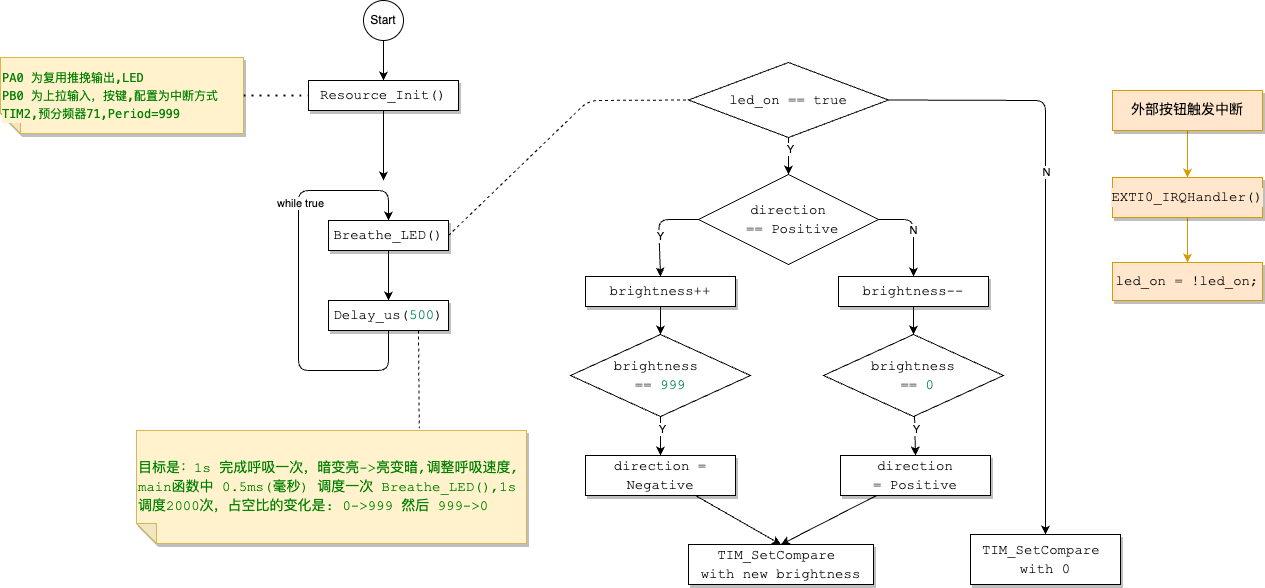

The diagram above was exported from draw.io. Its source (the exported page's mxGraphModel, read from the mxfile embedded in the PNG):
<mxGraphModel dx="771" dy="635" grid="1" gridSize="10" guides="1" tooltips="1" connect="1" arrows="1" fold="1" page="1" pageScale="1" pageWidth="827" pageHeight="1169" background="#ffffff" math="0" shadow="0">
  <root>
    <mxCell id="0" />
    <mxCell id="1" parent="0" />
    <mxCell id="4" style="edgeStyle=none;html=1;exitX=0.5;exitY=1;exitDx=0;exitDy=0;" parent="1" source="2" edge="1">
      <mxGeometry relative="1" as="geometry">
        <mxPoint x="427" y="240" as="targetPoint" />
      </mxGeometry>
    </mxCell>
    <mxCell id="2" value="&lt;div style=&quot;background-color: rgb(255, 255, 255); font-family: Consolas, &amp;quot;Courier New&amp;quot;, monospace; font-size: 14px; line-height: 19px;&quot;&gt;Resource_Init()&lt;/div&gt;" style="whiteSpace=wrap;html=1;shadow=1;" parent="1" vertex="1">
      <mxGeometry x="352" y="140" width="150" height="30" as="geometry" />
    </mxCell>
    <mxCell id="16" style="edgeStyle=none;html=1;exitX=1;exitY=0.5;exitDx=0;exitDy=0;endArrow=none;endFill=0;dashed=1;entryX=0;entryY=0.5;entryDx=0;entryDy=0;" parent="1" source="3" target="18" edge="1">
      <mxGeometry relative="1" as="geometry">
        <mxPoint x="612" y="150" as="targetPoint" />
        <Array as="points">
          <mxPoint x="632" y="160" />
        </Array>
      </mxGeometry>
    </mxCell>
    <mxCell id="3" value="&lt;div style=&quot;background-color: rgb(255, 255, 255); font-family: Consolas, &amp;quot;Courier New&amp;quot;, monospace; font-size: 14px; line-height: 19px;&quot;&gt;Breathe_LED()&lt;/div&gt;" style="whiteSpace=wrap;html=1;shadow=1;" parent="1" vertex="1">
      <mxGeometry x="372" y="280" width="120" height="30" as="geometry" />
    </mxCell>
    <mxCell id="9" style="edgeStyle=none;html=1;exitX=0.5;exitY=1;exitDx=0;exitDy=0;entryX=0.5;entryY=0;entryDx=0;entryDy=0;" parent="1" source="5" target="3" edge="1">
      <mxGeometry relative="1" as="geometry">
        <mxPoint x="437" y="250" as="targetPoint" />
        <Array as="points">
          <mxPoint x="432" y="430" />
          <mxPoint x="342" y="430" />
          <mxPoint x="342" y="250" />
          <mxPoint x="432" y="250" />
        </Array>
      </mxGeometry>
    </mxCell>
    <mxCell id="10" value="while true" style="edgeLabel;html=1;align=center;verticalAlign=middle;resizable=0;points=[];" parent="9" vertex="1" connectable="0">
      <mxGeometry x="0.1671" y="-1" relative="1" as="geometry">
        <mxPoint y="-47" as="offset" />
      </mxGeometry>
    </mxCell>
    <mxCell id="47" style="edgeStyle=none;html=1;exitX=0.75;exitY=1;exitDx=0;exitDy=0;entryX=0.275;entryY=1.02;entryDx=0;entryDy=0;entryPerimeter=0;fontColor=#fff2cc;endArrow=none;endFill=0;dashed=1;" parent="1" source="5" target="46" edge="1">
      <mxGeometry relative="1" as="geometry" />
    </mxCell>
    <mxCell id="5" value="&lt;div style=&quot;background-color: rgb(255, 255, 255); font-family: Consolas, &amp;quot;Courier New&amp;quot;, monospace; font-size: 14px; line-height: 19px;&quot;&gt;&lt;div style=&quot;line-height: 19px;&quot;&gt;Delay_us(&lt;span style=&quot;color: #098658;&quot;&gt;500&lt;/span&gt;)&lt;/div&gt;&lt;/div&gt;" style="whiteSpace=wrap;html=1;shadow=1;" parent="1" vertex="1">
      <mxGeometry x="372" y="360" width="120" height="30" as="geometry" />
    </mxCell>
    <mxCell id="6" style="edgeStyle=none;html=1;exitX=0.5;exitY=1;exitDx=0;exitDy=0;entryX=0.5;entryY=0;entryDx=0;entryDy=0;" parent="1" source="3" target="5" edge="1">
      <mxGeometry relative="1" as="geometry" />
    </mxCell>
    <mxCell id="28" style="edgeStyle=none;html=1;entryX=0.5;entryY=0;entryDx=0;entryDy=0;endArrow=classic;endFill=1;" parent="1" source="18" target="20" edge="1">
      <mxGeometry relative="1" as="geometry" />
    </mxCell>
    <mxCell id="40" value="Y" style="edgeLabel;html=1;align=center;verticalAlign=middle;resizable=0;points=[];" parent="28" vertex="1" connectable="0">
      <mxGeometry x="-0.4" y="1" relative="1" as="geometry">
        <mxPoint as="offset" />
      </mxGeometry>
    </mxCell>
    <mxCell id="44" style="edgeStyle=none;html=1;entryX=0.5;entryY=0;entryDx=0;entryDy=0;endArrow=classic;endFill=1;exitX=1;exitY=0.5;exitDx=0;exitDy=0;" parent="1" source="18" target="31" edge="1">
      <mxGeometry relative="1" as="geometry">
        <Array as="points">
          <mxPoint x="1089" y="160" />
        </Array>
      </mxGeometry>
    </mxCell>
    <mxCell id="45" value="N" style="edgeLabel;html=1;align=center;verticalAlign=middle;resizable=0;points=[];" parent="44" vertex="1" connectable="0">
      <mxGeometry x="-0.2245" relative="1" as="geometry">
        <mxPoint as="offset" />
      </mxGeometry>
    </mxCell>
    <mxCell id="18" value="&lt;div style=&quot;background-color: rgb(255, 255, 255); font-family: Consolas, &amp;quot;Courier New&amp;quot;, monospace; font-size: 14px; line-height: 19px;&quot;&gt;led_on == true&lt;/div&gt;" style="rhombus;whiteSpace=wrap;html=1;fillColor=none;" parent="1" vertex="1">
      <mxGeometry x="732" y="122" width="200" height="75" as="geometry" />
    </mxCell>
    <mxCell id="25" style="edgeStyle=none;html=1;entryX=0.5;entryY=0;entryDx=0;entryDy=0;endArrow=classic;endFill=1;" parent="1" source="20" target="22" edge="1">
      <mxGeometry relative="1" as="geometry">
        <Array as="points">
          <mxPoint x="702" y="279" />
        </Array>
      </mxGeometry>
    </mxCell>
    <mxCell id="26" value="Y" style="edgeLabel;html=1;align=center;verticalAlign=middle;resizable=0;points=[];" parent="25" vertex="1" connectable="0">
      <mxGeometry x="0.1654" y="1" relative="1" as="geometry">
        <mxPoint as="offset" />
      </mxGeometry>
    </mxCell>
    <mxCell id="27" value="N" style="edgeStyle=none;html=1;entryX=0.5;entryY=0;entryDx=0;entryDy=0;endArrow=classic;endFill=1;exitX=1;exitY=0.5;exitDx=0;exitDy=0;" parent="1" source="20" target="24" edge="1">
      <mxGeometry relative="1" as="geometry">
        <Array as="points">
          <mxPoint x="957" y="279" />
        </Array>
      </mxGeometry>
    </mxCell>
    <mxCell id="20" value="&lt;div style=&quot;background-color: rgb(255, 255, 255); font-family: Consolas, &amp;quot;Courier New&amp;quot;, monospace; font-size: 14px; line-height: 19px;&quot;&gt;&lt;div style=&quot;line-height: 19px;&quot;&gt;direction&lt;/div&gt;&lt;div style=&quot;line-height: 19px;&quot;&gt;&amp;nbsp;== Positive&lt;/div&gt;&lt;/div&gt;" style="rhombus;whiteSpace=wrap;html=1;fillColor=none;" parent="1" vertex="1">
      <mxGeometry x="742" y="234" width="180" height="90" as="geometry" />
    </mxCell>
    <mxCell id="32" style="edgeStyle=none;html=1;entryX=0.5;entryY=0;entryDx=0;entryDy=0;endArrow=classic;endFill=1;" parent="1" source="22" target="29" edge="1">
      <mxGeometry relative="1" as="geometry" />
    </mxCell>
    <mxCell id="22" value="&lt;div style=&quot;background-color: rgb(255, 255, 255); font-family: Consolas, &amp;quot;Courier New&amp;quot;, monospace; font-size: 14px; line-height: 19px;&quot;&gt;&lt;div style=&quot;line-height: 19px;&quot;&gt;brightness++&lt;/div&gt;&lt;/div&gt;" style="whiteSpace=wrap;html=1;shadow=1;" parent="1" vertex="1">
      <mxGeometry x="629" y="336" width="150" height="30" as="geometry" />
    </mxCell>
    <mxCell id="33" style="edgeStyle=none;html=1;entryX=0.5;entryY=0;entryDx=0;entryDy=0;endArrow=classic;endFill=1;" parent="1" source="24" target="30" edge="1">
      <mxGeometry relative="1" as="geometry" />
    </mxCell>
    <mxCell id="24" value="&lt;div style=&quot;background-color: rgb(255, 255, 255); font-family: Consolas, &amp;quot;Courier New&amp;quot;, monospace; font-size: 14px; line-height: 19px;&quot;&gt;&lt;div style=&quot;line-height: 19px;&quot;&gt;brightness--&lt;/div&gt;&lt;/div&gt;" style="whiteSpace=wrap;html=1;shadow=1;" parent="1" vertex="1">
      <mxGeometry x="882" y="336" width="150" height="30" as="geometry" />
    </mxCell>
    <mxCell id="35" style="edgeStyle=none;html=1;entryX=0.5;entryY=0;entryDx=0;entryDy=0;endArrow=classic;endFill=1;" parent="1" source="29" target="34" edge="1">
      <mxGeometry relative="1" as="geometry" />
    </mxCell>
    <mxCell id="36" value="Y" style="edgeLabel;html=1;align=center;verticalAlign=middle;resizable=0;points=[];" parent="35" vertex="1" connectable="0">
      <mxGeometry x="-0.3667" y="1" relative="1" as="geometry">
        <mxPoint as="offset" />
      </mxGeometry>
    </mxCell>
    <mxCell id="29" value="&lt;div style=&quot;background-color: rgb(255, 255, 255); font-family: Consolas, &amp;quot;Courier New&amp;quot;, monospace; font-size: 14px; line-height: 19px;&quot;&gt;&lt;div style=&quot;line-height: 19px;&quot;&gt;&lt;div style=&quot;line-height: 19px;&quot;&gt;brightness&amp;nbsp;&lt;/div&gt;&lt;div style=&quot;line-height: 19px;&quot;&gt;== &lt;span style=&quot;color: #098658;&quot;&gt;999&lt;/span&gt;&lt;/div&gt;&lt;/div&gt;&lt;/div&gt;" style="rhombus;whiteSpace=wrap;html=1;fillColor=none;" parent="1" vertex="1">
      <mxGeometry x="614" y="394" width="180" height="82" as="geometry" />
    </mxCell>
    <mxCell id="38" style="edgeStyle=none;html=1;entryX=0.5;entryY=0;entryDx=0;entryDy=0;endArrow=classic;endFill=1;" parent="1" source="30" target="37" edge="1">
      <mxGeometry relative="1" as="geometry" />
    </mxCell>
    <mxCell id="39" value="Y" style="edgeLabel;html=1;align=center;verticalAlign=middle;resizable=0;points=[];" parent="38" vertex="1" connectable="0">
      <mxGeometry x="-0.3333" y="1" relative="1" as="geometry">
        <mxPoint as="offset" />
      </mxGeometry>
    </mxCell>
    <mxCell id="30" value="&lt;div style=&quot;background-color: rgb(255, 255, 255); font-family: Consolas, &amp;quot;Courier New&amp;quot;, monospace; font-size: 14px; line-height: 19px;&quot;&gt;&lt;div style=&quot;line-height: 19px;&quot;&gt;&lt;div style=&quot;line-height: 19px;&quot;&gt;&lt;div style=&quot;line-height: 19px;&quot;&gt;brightness&lt;/div&gt;&lt;div style=&quot;line-height: 19px;&quot;&gt;&amp;nbsp;== &lt;span style=&quot;color: #098658;&quot;&gt;0&lt;/span&gt;&lt;/div&gt;&lt;/div&gt;&lt;/div&gt;&lt;/div&gt;" style="rhombus;whiteSpace=wrap;html=1;fillColor=none;" parent="1" vertex="1">
      <mxGeometry x="867" y="394" width="180" height="82" as="geometry" />
    </mxCell>
    <mxCell id="31" value="&lt;div style=&quot;background-color: rgb(255, 255, 255); font-family: Consolas, &amp;quot;Courier New&amp;quot;, monospace; font-size: 14px; line-height: 19px;&quot;&gt;&lt;div style=&quot;line-height: 19px;&quot;&gt;&lt;div style=&quot;border-color: var(--border-color); line-height: 19px;&quot;&gt;TIM_SetCompare&amp;nbsp;&lt;/div&gt;&lt;div style=&quot;border-color: var(--border-color); line-height: 19px;&quot;&gt;with 0&lt;/div&gt;&lt;/div&gt;&lt;/div&gt;" style="whiteSpace=wrap;html=1;shadow=1;" parent="1" vertex="1">
      <mxGeometry x="1014" y="594" width="150" height="50" as="geometry" />
    </mxCell>
    <mxCell id="42" style="edgeStyle=none;html=1;entryX=0.5;entryY=0;entryDx=0;entryDy=0;endArrow=classic;endFill=1;" parent="1" source="34" target="41" edge="1">
      <mxGeometry relative="1" as="geometry" />
    </mxCell>
    <mxCell id="34" value="&lt;div style=&quot;background-color: rgb(255, 255, 255); font-family: Consolas, &amp;quot;Courier New&amp;quot;, monospace; font-size: 14px; line-height: 19px;&quot;&gt;&lt;div style=&quot;line-height: 19px;&quot;&gt;&lt;div style=&quot;line-height: 19px;&quot;&gt;direction = Negative&lt;/div&gt;&lt;/div&gt;&lt;/div&gt;" style="whiteSpace=wrap;html=1;shadow=1;" parent="1" vertex="1">
      <mxGeometry x="629" y="515" width="150" height="40" as="geometry" />
    </mxCell>
    <mxCell id="43" style="edgeStyle=none;html=1;entryX=0.5;entryY=0;entryDx=0;entryDy=0;endArrow=classic;endFill=1;" parent="1" source="37" target="41" edge="1">
      <mxGeometry relative="1" as="geometry" />
    </mxCell>
    <mxCell id="37" value="&lt;div style=&quot;background-color: rgb(255, 255, 255); font-family: Consolas, &amp;quot;Courier New&amp;quot;, monospace; font-size: 14px; line-height: 19px;&quot;&gt;&lt;div style=&quot;line-height: 19px;&quot;&gt;&lt;div style=&quot;line-height: 19px;&quot;&gt;direction =&amp;nbsp;&lt;span style=&quot;&quot;&gt;Positive&lt;/span&gt;&lt;/div&gt;&lt;/div&gt;&lt;/div&gt;" style="whiteSpace=wrap;html=1;shadow=1;" parent="1" vertex="1">
      <mxGeometry x="884" y="515" width="150" height="40" as="geometry" />
    </mxCell>
    <mxCell id="41" value="&lt;div style=&quot;background-color: rgb(255, 255, 255); font-family: Consolas, &amp;quot;Courier New&amp;quot;, monospace; font-size: 14px; line-height: 19px;&quot;&gt;&lt;div style=&quot;line-height: 19px;&quot;&gt;&lt;div style=&quot;line-height: 19px;&quot;&gt;&lt;div style=&quot;line-height: 19px;&quot;&gt;TIM_SetCompare&amp;nbsp;&lt;/div&gt;&lt;div style=&quot;line-height: 19px;&quot;&gt;with new brightness&lt;/div&gt;&lt;/div&gt;&lt;/div&gt;&lt;/div&gt;" style="whiteSpace=wrap;html=1;shadow=1;" parent="1" vertex="1">
      <mxGeometry x="732" y="604" width="185" height="40" as="geometry" />
    </mxCell>
    <mxCell id="46" value="&lt;div style=&quot;font-family: Consolas, &amp;quot;Courier New&amp;quot;, monospace; font-size: 14px; line-height: 19px;&quot;&gt;&lt;div style=&quot;line-height: 19px;&quot;&gt;&lt;span style=&quot;color: #008000;&quot;&gt;目标是：1s 完成呼吸一次，暗变亮-&amp;gt;亮变暗,&lt;/span&gt;&lt;span style=&quot;color: rgb(0, 128, 0);&quot;&gt;调整呼吸速度, main函数中 0.5ms(毫秒) 调度一次 Breathe_LED(),&lt;/span&gt;&lt;span style=&quot;color: rgb(0, 128, 0);&quot;&gt;1s 调度2000次，占空比的变化是: 0-&amp;gt;999 然后 999-&amp;gt;0&lt;/span&gt;&lt;/div&gt;&lt;/div&gt;" style="shape=note;whiteSpace=wrap;html=1;backgroundOutline=1;darkOpacity=0.05;fillStyle=solid;direction=west;gradientDirection=north;shadow=1;size=20;pointerEvents=1;align=left;fillColor=#fff2cc;strokeColor=#d6b656;labelBackgroundColor=#fff2cc;" parent="1" vertex="1">
      <mxGeometry x="180" y="490" width="390" height="113" as="geometry" />
    </mxCell>
    <mxCell id="52" style="edgeStyle=none;html=1;entryX=0.5;entryY=0;entryDx=0;entryDy=0;fontColor=#fff2cc;endArrow=classic;endFill=1;fillColor=#ffe6cc;strokeColor=#d79b00;labelBackgroundColor=#ffe6cc;" parent="1" source="48" target="51" edge="1">
      <mxGeometry relative="1" as="geometry" />
    </mxCell>
    <mxCell id="48" value="&lt;div style=&quot;font-family: Consolas, &amp;quot;Courier New&amp;quot;, monospace; font-size: 14px; line-height: 19px;&quot;&gt;&lt;div style=&quot;line-height: 19px;&quot;&gt;EXTI0_IRQHandler()&lt;/div&gt;&lt;/div&gt;" style="whiteSpace=wrap;html=1;shadow=1;fillColor=#ffe6cc;strokeColor=#d79b00;labelBackgroundColor=#ffe6cc;" parent="1" vertex="1">
      <mxGeometry x="1156" y="237" width="150" height="40" as="geometry" />
    </mxCell>
    <mxCell id="50" style="edgeStyle=none;html=1;entryX=0.5;entryY=0;entryDx=0;entryDy=0;fontColor=#fff2cc;endArrow=classic;endFill=1;fillColor=#ffe6cc;strokeColor=#d79b00;labelBackgroundColor=#ffe6cc;" parent="1" source="49" target="48" edge="1">
      <mxGeometry relative="1" as="geometry" />
    </mxCell>
    <mxCell id="49" value="&lt;div style=&quot;font-family: Consolas, &amp;quot;Courier New&amp;quot;, monospace; font-size: 14px; line-height: 19px;&quot;&gt;&lt;div style=&quot;line-height: 19px;&quot;&gt;外部按钮触发中断&lt;/div&gt;&lt;/div&gt;" style="whiteSpace=wrap;html=1;shadow=1;fillColor=#ffe6cc;strokeColor=#d79b00;labelBackgroundColor=#ffe6cc;" parent="1" vertex="1">
      <mxGeometry x="1156" y="150" width="150" height="40" as="geometry" />
    </mxCell>
    <mxCell id="51" value="&lt;div style=&quot;font-family: Consolas, &amp;quot;Courier New&amp;quot;, monospace; font-size: 14px; line-height: 19px;&quot;&gt;&lt;div style=&quot;line-height: 19px;&quot;&gt;&lt;div style=&quot;line-height: 19px;&quot;&gt;led_on = !led_on;&lt;/div&gt;&lt;/div&gt;&lt;/div&gt;" style="whiteSpace=wrap;html=1;shadow=1;fillColor=#ffe6cc;strokeColor=#d79b00;labelBackgroundColor=#ffe6cc;" parent="1" vertex="1">
      <mxGeometry x="1156" y="322" width="150" height="38" as="geometry" />
    </mxCell>
    <mxCell id="54" style="edgeStyle=none;html=1;exitX=1;exitY=0.5;exitDx=0;exitDy=0;" parent="1" source="53" edge="1">
      <mxGeometry relative="1" as="geometry">
        <mxPoint x="430" y="69.5" as="targetPoint" />
      </mxGeometry>
    </mxCell>
    <mxCell id="56" style="edgeStyle=none;html=1;entryX=0.5;entryY=0;entryDx=0;entryDy=0;" parent="1" source="53" target="2" edge="1">
      <mxGeometry relative="1" as="geometry" />
    </mxCell>
    <mxCell id="53" value="Start" style="ellipse;whiteSpace=wrap;html=1;aspect=fixed;" parent="1" vertex="1">
      <mxGeometry x="407" y="60" width="40" height="40" as="geometry" />
    </mxCell>
    <mxCell id="57" value="&lt;div style=&quot;font-family: Consolas, &amp;quot;Courier New&amp;quot;, monospace; font-size: 14px; line-height: 19px;&quot;&gt;&lt;div style=&quot;line-height: 19px;&quot;&gt;&lt;div style=&quot;font-family: Menlo, Monaco, &amp;quot;Courier New&amp;quot;, monospace; font-size: 12px; line-height: 18px;&quot;&gt;&lt;span style=&quot;color: #008000;&quot;&gt;PA0 为复用推挽输出,LED&lt;/span&gt;&lt;/div&gt;&lt;div style=&quot;font-family: Menlo, Monaco, &amp;quot;Courier New&amp;quot;, monospace; font-size: 12px; line-height: 18px;&quot;&gt;&lt;div style=&quot;line-height: 18px;&quot;&gt;&lt;span style=&quot;color: #008000;&quot;&gt;PB0 为上拉输入，按键,配置为中断方式&lt;/span&gt;&lt;/div&gt;&lt;div style=&quot;line-height: 18px;&quot;&gt;&lt;span style=&quot;color: #008000;&quot;&gt;TIM2,&lt;/span&gt;&lt;span style=&quot;color: rgb(0, 128, 0);&quot;&gt;预分频器71,&lt;/span&gt;&lt;span style=&quot;color: rgb(0, 128, 0);&quot;&gt;Period=999&lt;/span&gt;&lt;/div&gt;&lt;/div&gt;&lt;/div&gt;&lt;/div&gt;" style="shape=note;whiteSpace=wrap;html=1;backgroundOutline=1;darkOpacity=0.05;fillStyle=solid;direction=west;gradientDirection=north;shadow=1;size=20;pointerEvents=1;align=left;fillColor=#fff2cc;strokeColor=#d6b656;labelBackgroundColor=#fff2cc;" vertex="1" parent="1">
      <mxGeometry x="44" y="117" width="243" height="76" as="geometry" />
    </mxCell>
    <mxCell id="58" value="" style="endArrow=none;dashed=1;html=1;dashPattern=1 3;strokeWidth=2;entryX=0;entryY=0.5;entryDx=0;entryDy=0;exitX=0;exitY=0.5;exitDx=0;exitDy=0;exitPerimeter=0;" edge="1" parent="1" source="57" target="2">
      <mxGeometry width="50" height="50" relative="1" as="geometry">
        <mxPoint x="270" y="360" as="sourcePoint" />
        <mxPoint x="320" y="310" as="targetPoint" />
      </mxGeometry>
    </mxCell>
  </root>
</mxGraphModel>